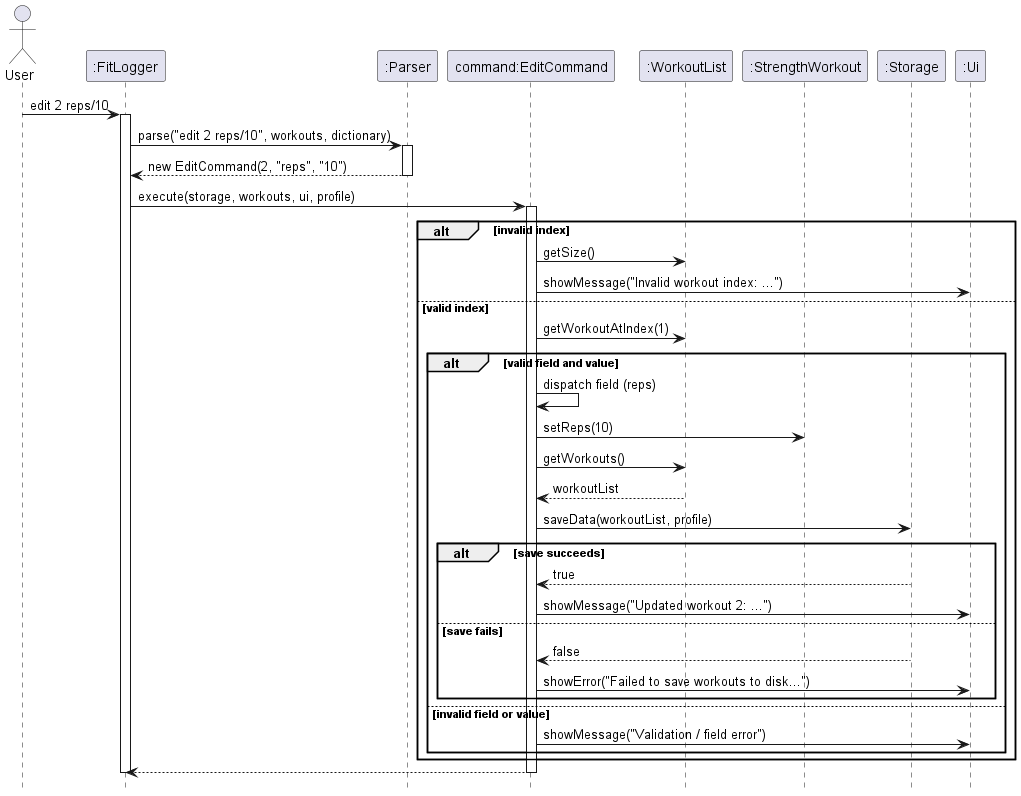

The diagram above was rendered by PlantUML. Its source (embedded in the PNG):
@startuml
hide footbox

actor User
participant ":FitLogger" as Main
participant ":Parser" as Parser
participant "command:EditCommand" as Cmd
participant ":WorkoutList" as Workouts
participant ":StrengthWorkout" as StrengthWorkout
participant ":Storage" as Storage
participant ":Ui" as Ui

User -> Main : edit 2 reps/10
activate Main

Main -> Parser : parse("edit 2 reps/10", workouts, dictionary)
activate Parser
Parser --> Main : new EditCommand(2, "reps", "10")
deactivate Parser

Main -> Cmd : execute(storage, workouts, ui, profile)
activate Cmd

alt invalid index
	Cmd -> Workouts : getSize()
	Cmd -> Ui : showMessage("Invalid workout index: ...")
else valid index
	Cmd -> Workouts : getWorkoutAtIndex(1)
	alt valid field and value
		Cmd -> Cmd : dispatch field (reps)
		Cmd -> StrengthWorkout : setReps(10)
		Cmd -> Workouts : getWorkouts()
		Workouts --> Cmd : workoutList
		Cmd -> Storage : saveData(workoutList, profile)
		alt save succeeds
			Storage --> Cmd : true
			Cmd -> Ui : showMessage("Updated workout 2: ...")
		else save fails
			Storage --> Cmd : false
			Cmd -> Ui : showError("Failed to save workouts to disk...")
		end
	else invalid field or value
		Cmd -> Ui : showMessage("Validation / field error")
	end
end

Cmd --> Main
deactivate Cmd
deactivate Main
@enduml